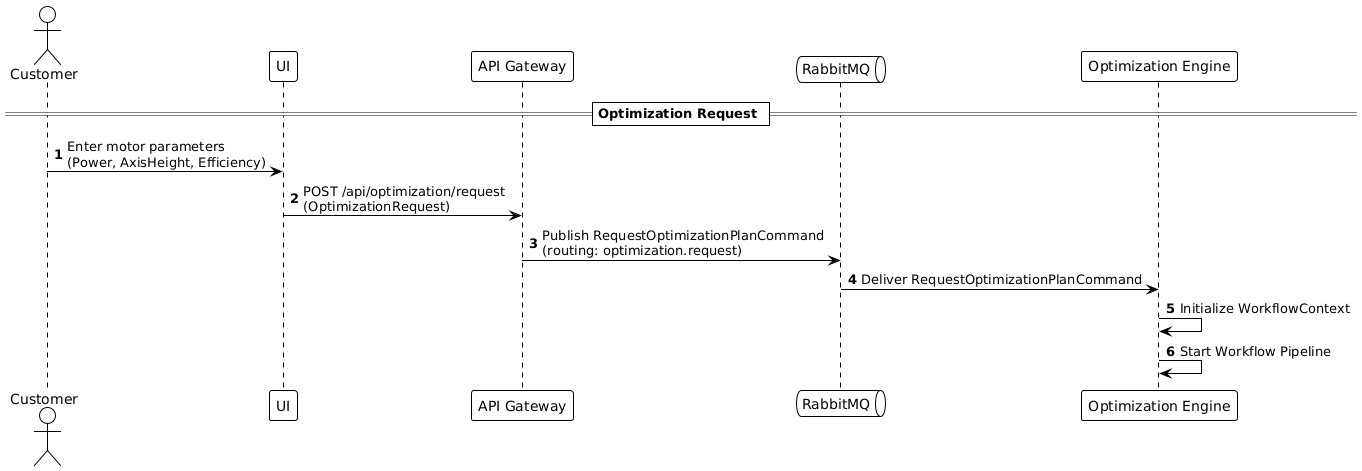

The diagram above was rendered by PlantUML. Its source (embedded in the PNG):
@startuml
!theme plain
autonumber

actor Customer
participant UI
participant "API Gateway" as Gateway
queue RabbitMQ as MQ
participant "Optimization Engine" as Engine

== Optimization Request ==

Customer -> UI: Enter motor parameters\n(Power, AxisHeight, Efficiency)
UI -> Gateway: POST /api/optimization/request\n(OptimizationRequest)
Gateway -> MQ: Publish RequestOptimizationPlanCommand\n(routing: optimization.request)
MQ -> Engine: Deliver RequestOptimizationPlanCommand
Engine -> Engine: Initialize WorkflowContext
Engine -> Engine: Start Workflow Pipeline
@enduml